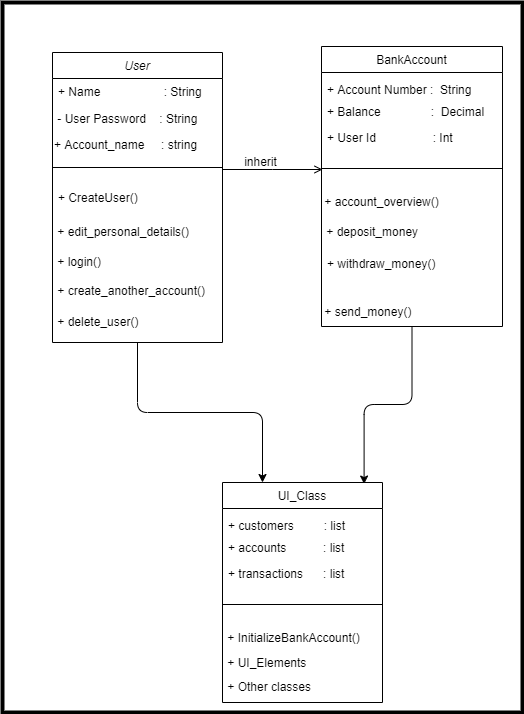

The diagram above was exported from draw.io. Its source (the exported page's mxGraphModel, read from the mxfile embedded in the PNG):
<mxGraphModel dx="1248" dy="662" grid="1" gridSize="10" guides="1" tooltips="1" connect="1" arrows="1" fold="1" page="1" pageScale="1" pageWidth="827" pageHeight="1169" math="0" shadow="0">
  <root>
    <mxCell id="WIyWlLk6GJQsqaUBKTNV-0" />
    <mxCell id="WIyWlLk6GJQsqaUBKTNV-1" parent="WIyWlLk6GJQsqaUBKTNV-0" />
    <mxCell id="FYRXdhZqRHKt6ik4e8SB-31" value="" style="rounded=0;whiteSpace=wrap;html=1;sketch=0;strokeWidth=4;" parent="WIyWlLk6GJQsqaUBKTNV-1" vertex="1">
      <mxGeometry x="160" y="140" width="520" height="710" as="geometry" />
    </mxCell>
    <mxCell id="FYRXdhZqRHKt6ik4e8SB-26" style="edgeStyle=orthogonalEdgeStyle;curved=0;rounded=1;sketch=0;orthogonalLoop=1;jettySize=auto;html=1;entryX=0.25;entryY=0;entryDx=0;entryDy=0;" parent="WIyWlLk6GJQsqaUBKTNV-1" source="zkfFHV4jXpPFQw0GAbJ--0" target="FYRXdhZqRHKt6ik4e8SB-18" edge="1">
      <mxGeometry relative="1" as="geometry" />
    </mxCell>
    <mxCell id="zkfFHV4jXpPFQw0GAbJ--0" value="User" style="swimlane;fontStyle=2;align=center;verticalAlign=top;childLayout=stackLayout;horizontal=1;startSize=26;horizontalStack=0;resizeParent=1;resizeLast=0;collapsible=1;marginBottom=0;rounded=0;shadow=0;strokeWidth=1;" parent="WIyWlLk6GJQsqaUBKTNV-1" vertex="1">
      <mxGeometry x="210" y="190" width="170" height="290" as="geometry">
        <mxRectangle x="230" y="140" width="160" height="26" as="alternateBounds" />
      </mxGeometry>
    </mxCell>
    <mxCell id="zkfFHV4jXpPFQw0GAbJ--1" value="+ Name                   : String" style="text;align=left;verticalAlign=top;spacingLeft=4;spacingRight=4;overflow=hidden;rotatable=0;points=[[0,0.5],[1,0.5]];portConstraint=eastwest;" parent="zkfFHV4jXpPFQw0GAbJ--0" vertex="1">
      <mxGeometry y="26" width="170" height="26" as="geometry" />
    </mxCell>
    <mxCell id="FYRXdhZqRHKt6ik4e8SB-5" value="&amp;nbsp;- User Password&amp;nbsp; &amp;nbsp; : String" style="text;html=1;align=left;verticalAlign=middle;resizable=0;points=[];autosize=1;spacingTop=2;spacingBottom=4;" parent="zkfFHV4jXpPFQw0GAbJ--0" vertex="1">
      <mxGeometry y="52" width="170" height="30" as="geometry" />
    </mxCell>
    <mxCell id="FYRXdhZqRHKt6ik4e8SB-8" value="+ Account_name&amp;nbsp; &amp;nbsp; &amp;nbsp;: string" style="text;html=1;align=left;verticalAlign=middle;resizable=0;points=[];autosize=1;" parent="zkfFHV4jXpPFQw0GAbJ--0" vertex="1">
      <mxGeometry y="82" width="170" height="20" as="geometry" />
    </mxCell>
    <mxCell id="zkfFHV4jXpPFQw0GAbJ--4" value="" style="line;html=1;strokeWidth=1;align=left;verticalAlign=middle;spacingTop=-1;spacingLeft=3;spacingRight=3;rotatable=0;labelPosition=right;points=[];portConstraint=eastwest;" parent="zkfFHV4jXpPFQw0GAbJ--0" vertex="1">
      <mxGeometry y="102" width="170" height="26" as="geometry" />
    </mxCell>
    <mxCell id="zkfFHV4jXpPFQw0GAbJ--5" value="+ CreateUser()" style="text;align=left;verticalAlign=top;spacingLeft=4;spacingRight=4;overflow=hidden;rotatable=0;points=[[0,0.5],[1,0.5]];portConstraint=eastwest;spacingTop=4;spacingBottom=6;" parent="zkfFHV4jXpPFQw0GAbJ--0" vertex="1">
      <mxGeometry y="128" width="170" height="36" as="geometry" />
    </mxCell>
    <mxCell id="FYRXdhZqRHKt6ik4e8SB-6" value="&amp;nbsp;+ edit_personal_details()" style="text;html=1;align=left;verticalAlign=middle;resizable=0;points=[];autosize=1;spacingTop=4;spacingBottom=5;" parent="zkfFHV4jXpPFQw0GAbJ--0" vertex="1">
      <mxGeometry y="164" width="170" height="30" as="geometry" />
    </mxCell>
    <mxCell id="FYRXdhZqRHKt6ik4e8SB-7" value="&amp;nbsp;+ login()" style="text;html=1;align=left;verticalAlign=middle;resizable=0;points=[];autosize=1;spacingTop=4;spacingBottom=4;" parent="zkfFHV4jXpPFQw0GAbJ--0" vertex="1">
      <mxGeometry y="194" width="170" height="30" as="geometry" />
    </mxCell>
    <mxCell id="FYRXdhZqRHKt6ik4e8SB-9" value="&amp;nbsp;+ create_another_account()" style="text;html=1;align=left;verticalAlign=middle;resizable=0;points=[];autosize=1;spacingTop=5;spacingBottom=7;" parent="zkfFHV4jXpPFQw0GAbJ--0" vertex="1">
      <mxGeometry y="224" width="170" height="30" as="geometry" />
    </mxCell>
    <mxCell id="FYRXdhZqRHKt6ik4e8SB-12" value="&amp;nbsp;+ delete_user()" style="text;html=1;align=left;verticalAlign=middle;resizable=0;points=[];autosize=1;spacingTop=4;spacingBottom=4;" parent="zkfFHV4jXpPFQw0GAbJ--0" vertex="1">
      <mxGeometry y="254" width="170" height="30" as="geometry" />
    </mxCell>
    <mxCell id="FYRXdhZqRHKt6ik4e8SB-17" style="edgeStyle=orthogonalEdgeStyle;curved=0;rounded=1;sketch=0;orthogonalLoop=1;jettySize=auto;html=1;entryX=0.885;entryY=0.007;entryDx=0;entryDy=0;entryPerimeter=0;" parent="WIyWlLk6GJQsqaUBKTNV-1" source="zkfFHV4jXpPFQw0GAbJ--17" target="FYRXdhZqRHKt6ik4e8SB-18" edge="1">
      <mxGeometry relative="1" as="geometry">
        <mxPoint x="580" y="590" as="targetPoint" />
      </mxGeometry>
    </mxCell>
    <mxCell id="zkfFHV4jXpPFQw0GAbJ--17" value="BankAccount" style="swimlane;fontStyle=0;align=center;verticalAlign=top;childLayout=stackLayout;horizontal=1;startSize=26;horizontalStack=0;resizeParent=1;resizeLast=0;collapsible=1;marginBottom=0;rounded=0;shadow=0;strokeWidth=1;" parent="WIyWlLk6GJQsqaUBKTNV-1" vertex="1">
      <mxGeometry x="479" y="184" width="181" height="280" as="geometry">
        <mxRectangle x="550" y="140" width="160" height="26" as="alternateBounds" />
      </mxGeometry>
    </mxCell>
    <mxCell id="zkfFHV4jXpPFQw0GAbJ--18" value="+ Account Number :  String" style="text;align=left;verticalAlign=top;spacingLeft=4;spacingRight=4;overflow=hidden;rotatable=0;points=[[0,0.5],[1,0.5]];portConstraint=eastwest;spacingTop=4;spacingBottom=4;" parent="zkfFHV4jXpPFQw0GAbJ--17" vertex="1">
      <mxGeometry y="26" width="181" height="26" as="geometry" />
    </mxCell>
    <mxCell id="zkfFHV4jXpPFQw0GAbJ--19" value="+ Balance               :  Decimal" style="text;align=left;verticalAlign=top;spacingLeft=4;spacingRight=4;overflow=hidden;rotatable=0;points=[[0,0.5],[1,0.5]];portConstraint=eastwest;rounded=0;shadow=0;html=0;" parent="zkfFHV4jXpPFQw0GAbJ--17" vertex="1">
      <mxGeometry y="52" width="181" height="26" as="geometry" />
    </mxCell>
    <mxCell id="zkfFHV4jXpPFQw0GAbJ--20" value="+ User Id                 : Int" style="text;align=left;verticalAlign=top;spacingLeft=4;spacingRight=4;overflow=hidden;rotatable=0;points=[[0,0.5],[1,0.5]];portConstraint=eastwest;rounded=0;shadow=0;html=0;" parent="zkfFHV4jXpPFQw0GAbJ--17" vertex="1">
      <mxGeometry y="78" width="181" height="26" as="geometry" />
    </mxCell>
    <mxCell id="zkfFHV4jXpPFQw0GAbJ--23" value="" style="line;html=1;strokeWidth=1;align=left;verticalAlign=middle;spacingTop=-1;spacingLeft=3;spacingRight=3;rotatable=0;labelPosition=right;points=[];portConstraint=eastwest;" parent="zkfFHV4jXpPFQw0GAbJ--17" vertex="1">
      <mxGeometry y="104" width="181" height="36" as="geometry" />
    </mxCell>
    <mxCell id="FYRXdhZqRHKt6ik4e8SB-1" value="&amp;nbsp;+ account_overview()" style="text;html=1;align=left;verticalAlign=middle;resizable=0;points=[];autosize=1;spacingTop=5;spacingBottom=5;spacing=0;" parent="zkfFHV4jXpPFQw0GAbJ--17" vertex="1">
      <mxGeometry y="140" width="181" height="30" as="geometry" />
    </mxCell>
    <mxCell id="FYRXdhZqRHKt6ik4e8SB-0" value="&amp;nbsp;+ deposit_money" style="text;html=1;align=left;verticalAlign=middle;resizable=0;points=[];autosize=1;spacingBottom=5;spacingTop=5;" parent="zkfFHV4jXpPFQw0GAbJ--17" vertex="1">
      <mxGeometry y="170" width="181" height="30" as="geometry" />
    </mxCell>
    <mxCell id="zkfFHV4jXpPFQw0GAbJ--24" value="+ withdraw_money()" style="text;align=left;verticalAlign=top;spacingLeft=4;spacingRight=4;overflow=hidden;rotatable=0;points=[[0,0.5],[1,0.5]];portConstraint=eastwest;spacingTop=4;spacingBottom=4;" parent="zkfFHV4jXpPFQw0GAbJ--17" vertex="1">
      <mxGeometry y="200" width="181" height="50" as="geometry" />
    </mxCell>
    <mxCell id="vJ4rWNcIBdsShNaUzHq2-2" value="&amp;nbsp;+ send_money()" style="text;html=1;align=left;verticalAlign=middle;resizable=0;points=[];autosize=1;spacingTop=5;spacingBottom=5;spacing=0;" vertex="1" parent="zkfFHV4jXpPFQw0GAbJ--17">
      <mxGeometry y="250" width="181" height="30" as="geometry" />
    </mxCell>
    <mxCell id="zkfFHV4jXpPFQw0GAbJ--26" value="" style="endArrow=open;shadow=0;strokeWidth=1;rounded=0;endFill=1;edgeStyle=elbowEdgeStyle;elbow=vertical;" parent="WIyWlLk6GJQsqaUBKTNV-1" edge="1">
      <mxGeometry x="0.5" y="41" relative="1" as="geometry">
        <mxPoint x="380" y="307" as="sourcePoint" />
        <mxPoint x="480" y="307" as="targetPoint" />
        <mxPoint x="-40" y="32" as="offset" />
      </mxGeometry>
    </mxCell>
    <mxCell id="zkfFHV4jXpPFQw0GAbJ--29" value="inherit" style="text;html=1;resizable=0;points=[];;align=center;verticalAlign=middle;labelBackgroundColor=none;rounded=0;shadow=0;strokeWidth=1;fontSize=12;" parent="zkfFHV4jXpPFQw0GAbJ--26" vertex="1" connectable="0">
      <mxGeometry x="0.5" y="49" relative="1" as="geometry">
        <mxPoint x="-38" y="40" as="offset" />
      </mxGeometry>
    </mxCell>
    <mxCell id="FYRXdhZqRHKt6ik4e8SB-18" value="UI_Class" style="swimlane;fontStyle=0;align=center;verticalAlign=top;childLayout=stackLayout;horizontal=1;startSize=26;horizontalStack=0;resizeParent=1;resizeLast=0;collapsible=1;marginBottom=0;rounded=0;shadow=0;strokeWidth=1;" parent="WIyWlLk6GJQsqaUBKTNV-1" vertex="1">
      <mxGeometry x="380" y="620" width="160" height="220" as="geometry">
        <mxRectangle x="550" y="140" width="160" height="26" as="alternateBounds" />
      </mxGeometry>
    </mxCell>
    <mxCell id="FYRXdhZqRHKt6ik4e8SB-19" value="+ customers         : list" style="text;align=left;verticalAlign=top;spacingLeft=4;spacingRight=4;overflow=hidden;rotatable=0;points=[[0,0.5],[1,0.5]];portConstraint=eastwest;spacingTop=4;spacingBottom=4;" parent="FYRXdhZqRHKt6ik4e8SB-18" vertex="1">
      <mxGeometry y="26" width="160" height="26" as="geometry" />
    </mxCell>
    <mxCell id="FYRXdhZqRHKt6ik4e8SB-20" value="+ accounts           : list" style="text;align=left;verticalAlign=top;spacingLeft=4;spacingRight=4;overflow=hidden;rotatable=0;points=[[0,0.5],[1,0.5]];portConstraint=eastwest;rounded=0;shadow=0;html=0;" parent="FYRXdhZqRHKt6ik4e8SB-18" vertex="1">
      <mxGeometry y="52" width="160" height="26" as="geometry" />
    </mxCell>
    <mxCell id="FYRXdhZqRHKt6ik4e8SB-21" value="+ transactions      : list" style="text;align=left;verticalAlign=top;spacingLeft=4;spacingRight=4;overflow=hidden;rotatable=0;points=[[0,0.5],[1,0.5]];portConstraint=eastwest;rounded=0;shadow=0;html=0;" parent="FYRXdhZqRHKt6ik4e8SB-18" vertex="1">
      <mxGeometry y="78" width="160" height="26" as="geometry" />
    </mxCell>
    <mxCell id="FYRXdhZqRHKt6ik4e8SB-22" value="" style="line;html=1;strokeWidth=1;align=left;verticalAlign=middle;spacingTop=-1;spacingLeft=3;spacingRight=3;rotatable=0;labelPosition=right;points=[];portConstraint=eastwest;" parent="FYRXdhZqRHKt6ik4e8SB-18" vertex="1">
      <mxGeometry y="104" width="160" height="36" as="geometry" />
    </mxCell>
    <mxCell id="FYRXdhZqRHKt6ik4e8SB-10" value="&amp;nbsp;+ InitializeBankAccount()" style="text;html=1;align=left;verticalAlign=middle;resizable=0;points=[];autosize=1;spacingTop=5;spacingBottom=5;" parent="FYRXdhZqRHKt6ik4e8SB-18" vertex="1">
      <mxGeometry y="140" width="160" height="30" as="geometry" />
    </mxCell>
    <mxCell id="vJ4rWNcIBdsShNaUzHq2-0" value="&amp;nbsp;+ UI_Elements" style="text;html=1;strokeColor=none;fillColor=none;align=left;verticalAlign=middle;whiteSpace=wrap;rounded=0;" vertex="1" parent="FYRXdhZqRHKt6ik4e8SB-18">
      <mxGeometry y="170" width="160" height="20" as="geometry" />
    </mxCell>
    <mxCell id="vJ4rWNcIBdsShNaUzHq2-1" value="&amp;nbsp;+ Other classes" style="text;html=1;strokeColor=none;fillColor=none;align=left;verticalAlign=middle;whiteSpace=wrap;rounded=0;spacingTop=4;spacingBottom=7;" vertex="1" parent="FYRXdhZqRHKt6ik4e8SB-18">
      <mxGeometry y="190" width="160" height="30" as="geometry" />
    </mxCell>
  </root>
</mxGraphModel>